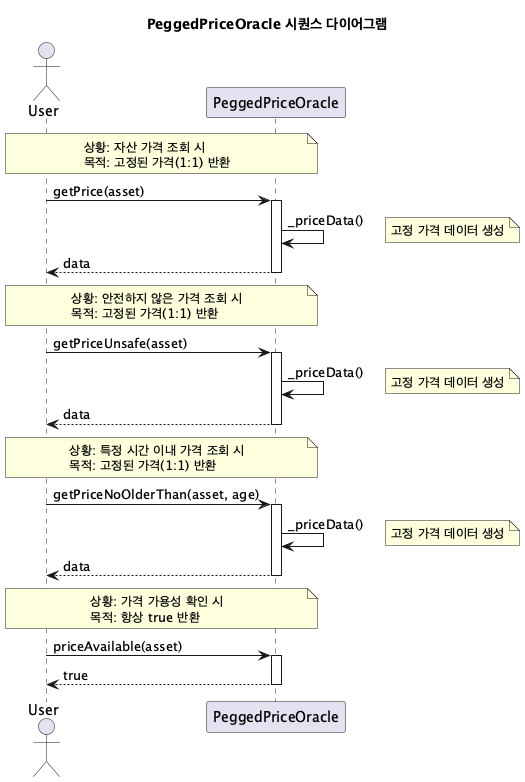

The diagram above was rendered by PlantUML. Its source (embedded in the PNG):
@startuml
title PeggedPriceOracle 시퀀스 다이어그램

actor User
participant "PeggedPriceOracle" as PPO

note over User, PPO
  상황: 자산 가격 조회 시
  목적: 고정된 가격(1:1) 반환
end note

User -> PPO: getPrice(asset)
activate PPO
PPO -> PPO: _priceData()
note right: 고정 가격 데이터 생성
PPO --> User: data
deactivate PPO

note over User, PPO
  상황: 안전하지 않은 가격 조회 시
  목적: 고정된 가격(1:1) 반환
end note

User -> PPO: getPriceUnsafe(asset)
activate PPO
PPO -> PPO: _priceData()
note right: 고정 가격 데이터 생성
PPO --> User: data
deactivate PPO

note over User, PPO
  상황: 특정 시간 이내 가격 조회 시
  목적: 고정된 가격(1:1) 반환
end note

User -> PPO: getPriceNoOlderThan(asset, age)
activate PPO
PPO -> PPO: _priceData()
note right: 고정 가격 데이터 생성
PPO --> User: data
deactivate PPO

note over User, PPO
  상황: 가격 가용성 확인 시
  목적: 항상 true 반환
end note

User -> PPO: priceAvailable(asset)
activate PPO
PPO --> User: true
deactivate PPO

@enduml